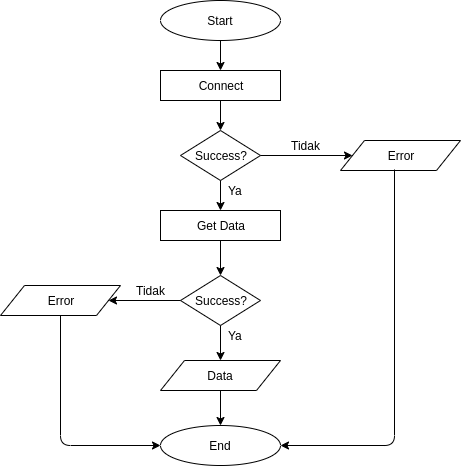

The diagram above was exported from draw.io. Its source (the exported page's mxGraphModel, read from the mxfile embedded in the PNG):
<mxGraphModel dx="868" dy="486" grid="1" gridSize="10" guides="1" tooltips="1" connect="1" arrows="1" fold="1" page="1" pageScale="1" pageWidth="850" pageHeight="1100" math="0" shadow="0">
  <root>
    <mxCell id="0" />
    <mxCell id="1" parent="0" />
    <mxCell id="oNvFVe5J90aku0ljNvhi-1" value="Start" style="ellipse;whiteSpace=wrap;html=1;" parent="1" vertex="1">
      <mxGeometry x="350" y="70" width="120" height="40" as="geometry" />
    </mxCell>
    <mxCell id="oNvFVe5J90aku0ljNvhi-2" value="Connect" style="rounded=0;whiteSpace=wrap;html=1;" parent="1" vertex="1">
      <mxGeometry x="350" y="140" width="120" height="30" as="geometry" />
    </mxCell>
    <mxCell id="oNvFVe5J90aku0ljNvhi-3" value="Success?" style="rhombus;whiteSpace=wrap;html=1;" parent="1" vertex="1">
      <mxGeometry x="370" y="200" width="80" height="50" as="geometry" />
    </mxCell>
    <mxCell id="oNvFVe5J90aku0ljNvhi-4" value="Error" style="shape=parallelogram;perimeter=parallelogramPerimeter;whiteSpace=wrap;html=1;" parent="1" vertex="1">
      <mxGeometry x="530" y="210" width="120" height="30" as="geometry" />
    </mxCell>
    <mxCell id="oNvFVe5J90aku0ljNvhi-6" value="End" style="ellipse;whiteSpace=wrap;html=1;" parent="1" vertex="1">
      <mxGeometry x="350" y="495" width="120" height="40" as="geometry" />
    </mxCell>
    <mxCell id="oNvFVe5J90aku0ljNvhi-7" value="Get Data" style="rounded=0;whiteSpace=wrap;html=1;" parent="1" vertex="1">
      <mxGeometry x="350" y="280" width="120" height="30" as="geometry" />
    </mxCell>
    <mxCell id="oNvFVe5J90aku0ljNvhi-8" value="Success?" style="rhombus;whiteSpace=wrap;html=1;" parent="1" vertex="1">
      <mxGeometry x="370" y="345" width="80" height="50" as="geometry" />
    </mxCell>
    <mxCell id="oNvFVe5J90aku0ljNvhi-9" value="Error" style="shape=parallelogram;perimeter=parallelogramPerimeter;whiteSpace=wrap;html=1;" parent="1" vertex="1">
      <mxGeometry x="190" y="355" width="120" height="30" as="geometry" />
    </mxCell>
    <mxCell id="oNvFVe5J90aku0ljNvhi-10" value="Data" style="shape=parallelogram;perimeter=parallelogramPerimeter;whiteSpace=wrap;html=1;" parent="1" vertex="1">
      <mxGeometry x="350" y="430" width="120" height="30" as="geometry" />
    </mxCell>
    <mxCell id="oNvFVe5J90aku0ljNvhi-12" value="" style="endArrow=classic;html=1;exitX=0.45;exitY=0.967;exitDx=0;exitDy=0;exitPerimeter=0;entryX=1;entryY=0.5;entryDx=0;entryDy=0;" parent="1" source="oNvFVe5J90aku0ljNvhi-4" target="oNvFVe5J90aku0ljNvhi-6" edge="1">
      <mxGeometry width="50" height="50" relative="1" as="geometry">
        <mxPoint x="190" y="280" as="sourcePoint" />
        <mxPoint x="240" y="230" as="targetPoint" />
        <Array as="points">
          <mxPoint x="584" y="515" />
        </Array>
      </mxGeometry>
    </mxCell>
    <mxCell id="oNvFVe5J90aku0ljNvhi-13" value="" style="endArrow=classic;html=1;entryX=0;entryY=0.5;entryDx=0;entryDy=0;exitX=0.5;exitY=1;exitDx=0;exitDy=0;" parent="1" source="oNvFVe5J90aku0ljNvhi-9" target="oNvFVe5J90aku0ljNvhi-6" edge="1">
      <mxGeometry width="50" height="50" relative="1" as="geometry">
        <mxPoint x="200" y="290" as="sourcePoint" />
        <mxPoint x="250" y="240" as="targetPoint" />
        <Array as="points">
          <mxPoint x="250" y="515" />
        </Array>
      </mxGeometry>
    </mxCell>
    <mxCell id="oNvFVe5J90aku0ljNvhi-14" value="" style="endArrow=classic;html=1;entryX=0.5;entryY=0;entryDx=0;entryDy=0;exitX=0.5;exitY=1;exitDx=0;exitDy=0;" parent="1" source="oNvFVe5J90aku0ljNvhi-10" target="oNvFVe5J90aku0ljNvhi-6" edge="1">
      <mxGeometry width="50" height="50" relative="1" as="geometry">
        <mxPoint x="210" y="300" as="sourcePoint" />
        <mxPoint x="260" y="250" as="targetPoint" />
      </mxGeometry>
    </mxCell>
    <mxCell id="oNvFVe5J90aku0ljNvhi-15" value="" style="endArrow=classic;html=1;exitX=0;exitY=0.5;exitDx=0;exitDy=0;entryX=1;entryY=0.5;entryDx=0;entryDy=0;" parent="1" source="oNvFVe5J90aku0ljNvhi-8" target="oNvFVe5J90aku0ljNvhi-9" edge="1">
      <mxGeometry width="50" height="50" relative="1" as="geometry">
        <mxPoint x="220" y="310" as="sourcePoint" />
        <mxPoint x="270" y="260" as="targetPoint" />
      </mxGeometry>
    </mxCell>
    <mxCell id="oNvFVe5J90aku0ljNvhi-16" value="" style="endArrow=classic;html=1;entryX=0;entryY=0.5;entryDx=0;entryDy=0;exitX=1;exitY=0.5;exitDx=0;exitDy=0;" parent="1" source="oNvFVe5J90aku0ljNvhi-3" target="oNvFVe5J90aku0ljNvhi-4" edge="1">
      <mxGeometry width="50" height="50" relative="1" as="geometry">
        <mxPoint x="230" y="320" as="sourcePoint" />
        <mxPoint x="280" y="270" as="targetPoint" />
      </mxGeometry>
    </mxCell>
    <mxCell id="oNvFVe5J90aku0ljNvhi-17" value="" style="endArrow=classic;html=1;exitX=0.5;exitY=1;exitDx=0;exitDy=0;" parent="1" source="oNvFVe5J90aku0ljNvhi-2" target="oNvFVe5J90aku0ljNvhi-3" edge="1">
      <mxGeometry width="50" height="50" relative="1" as="geometry">
        <mxPoint x="240" y="330" as="sourcePoint" />
        <mxPoint x="290" y="280" as="targetPoint" />
      </mxGeometry>
    </mxCell>
    <mxCell id="oNvFVe5J90aku0ljNvhi-18" value="" style="endArrow=classic;html=1;exitX=0.5;exitY=1;exitDx=0;exitDy=0;" parent="1" source="oNvFVe5J90aku0ljNvhi-1" target="oNvFVe5J90aku0ljNvhi-2" edge="1">
      <mxGeometry width="50" height="50" relative="1" as="geometry">
        <mxPoint x="250" y="340" as="sourcePoint" />
        <mxPoint x="300" y="290" as="targetPoint" />
      </mxGeometry>
    </mxCell>
    <mxCell id="oNvFVe5J90aku0ljNvhi-19" value="" style="endArrow=classic;html=1;exitX=0.5;exitY=1;exitDx=0;exitDy=0;" parent="1" source="oNvFVe5J90aku0ljNvhi-8" target="oNvFVe5J90aku0ljNvhi-10" edge="1">
      <mxGeometry width="50" height="50" relative="1" as="geometry">
        <mxPoint x="220" y="310" as="sourcePoint" />
        <mxPoint x="270" y="260" as="targetPoint" />
      </mxGeometry>
    </mxCell>
    <mxCell id="oNvFVe5J90aku0ljNvhi-20" value="" style="endArrow=classic;html=1;exitX=0.5;exitY=1;exitDx=0;exitDy=0;" parent="1" source="oNvFVe5J90aku0ljNvhi-7" target="oNvFVe5J90aku0ljNvhi-8" edge="1">
      <mxGeometry width="50" height="50" relative="1" as="geometry">
        <mxPoint x="230" y="320" as="sourcePoint" />
        <mxPoint x="410" y="340" as="targetPoint" />
      </mxGeometry>
    </mxCell>
    <mxCell id="oNvFVe5J90aku0ljNvhi-21" value="" style="endArrow=classic;html=1;exitX=0.5;exitY=1;exitDx=0;exitDy=0;" parent="1" source="oNvFVe5J90aku0ljNvhi-3" target="oNvFVe5J90aku0ljNvhi-7" edge="1">
      <mxGeometry width="50" height="50" relative="1" as="geometry">
        <mxPoint x="240" y="330" as="sourcePoint" />
        <mxPoint x="290" y="280" as="targetPoint" />
      </mxGeometry>
    </mxCell>
    <mxCell id="te9bKjeu5Q4HPDGU3qws-1" value="Tidak" style="text;html=1;align=center;verticalAlign=middle;resizable=0;points=[];;autosize=1;" vertex="1" parent="1">
      <mxGeometry x="475" y="205" width="40" height="20" as="geometry" />
    </mxCell>
    <mxCell id="te9bKjeu5Q4HPDGU3qws-2" value="Tidak" style="text;html=1;align=center;verticalAlign=middle;resizable=0;points=[];;autosize=1;" vertex="1" parent="1">
      <mxGeometry x="320" y="350" width="40" height="20" as="geometry" />
    </mxCell>
    <mxCell id="te9bKjeu5Q4HPDGU3qws-3" value="Ya" style="text;html=1;align=center;verticalAlign=middle;resizable=0;points=[];;autosize=1;" vertex="1" parent="1">
      <mxGeometry x="410" y="395" width="30" height="20" as="geometry" />
    </mxCell>
    <mxCell id="te9bKjeu5Q4HPDGU3qws-4" value="Ya" style="text;html=1;align=center;verticalAlign=middle;resizable=0;points=[];;autosize=1;" vertex="1" parent="1">
      <mxGeometry x="410" y="250" width="30" height="20" as="geometry" />
    </mxCell>
  </root>
</mxGraphModel>